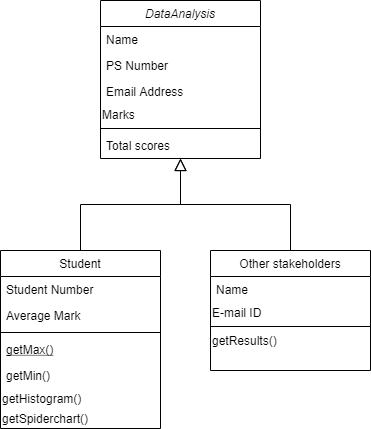

The diagram above was exported from draw.io. Its source (the exported page's mxGraphModel, read from the mxfile embedded in the PNG):
<mxGraphModel dx="868" dy="482" grid="1" gridSize="10" guides="1" tooltips="1" connect="1" arrows="1" fold="1" page="1" pageScale="1" pageWidth="827" pageHeight="1169" math="0" shadow="0">
  <root>
    <mxCell id="WIyWlLk6GJQsqaUBKTNV-0" />
    <mxCell id="WIyWlLk6GJQsqaUBKTNV-1" parent="WIyWlLk6GJQsqaUBKTNV-0" />
    <mxCell id="zkfFHV4jXpPFQw0GAbJ--0" value="DataAnalysis" style="swimlane;fontStyle=2;align=center;verticalAlign=top;childLayout=stackLayout;horizontal=1;startSize=26;horizontalStack=0;resizeParent=1;resizeLast=0;collapsible=1;marginBottom=0;rounded=0;shadow=0;strokeWidth=1;" parent="WIyWlLk6GJQsqaUBKTNV-1" vertex="1">
      <mxGeometry x="220" y="110" width="160" height="158" as="geometry">
        <mxRectangle x="230" y="140" width="160" height="26" as="alternateBounds" />
      </mxGeometry>
    </mxCell>
    <mxCell id="zkfFHV4jXpPFQw0GAbJ--1" value="Name" style="text;align=left;verticalAlign=top;spacingLeft=4;spacingRight=4;overflow=hidden;rotatable=0;points=[[0,0.5],[1,0.5]];portConstraint=eastwest;" parent="zkfFHV4jXpPFQw0GAbJ--0" vertex="1">
      <mxGeometry y="26" width="160" height="26" as="geometry" />
    </mxCell>
    <mxCell id="zkfFHV4jXpPFQw0GAbJ--2" value="PS Number" style="text;align=left;verticalAlign=top;spacingLeft=4;spacingRight=4;overflow=hidden;rotatable=0;points=[[0,0.5],[1,0.5]];portConstraint=eastwest;rounded=0;shadow=0;html=0;" parent="zkfFHV4jXpPFQw0GAbJ--0" vertex="1">
      <mxGeometry y="52" width="160" height="26" as="geometry" />
    </mxCell>
    <mxCell id="zkfFHV4jXpPFQw0GAbJ--3" value="Email Address" style="text;align=left;verticalAlign=top;spacingLeft=4;spacingRight=4;overflow=hidden;rotatable=0;points=[[0,0.5],[1,0.5]];portConstraint=eastwest;rounded=0;shadow=0;html=0;" parent="zkfFHV4jXpPFQw0GAbJ--0" vertex="1">
      <mxGeometry y="78" width="160" height="26" as="geometry" />
    </mxCell>
    <mxCell id="nMImb_JZmV6byPsAn73M-5" value="Marks" style="text;html=1;strokeColor=none;fillColor=none;align=left;verticalAlign=middle;whiteSpace=wrap;rounded=0;" vertex="1" parent="zkfFHV4jXpPFQw0GAbJ--0">
      <mxGeometry y="104" width="160" height="20" as="geometry" />
    </mxCell>
    <mxCell id="zkfFHV4jXpPFQw0GAbJ--4" value="" style="line;html=1;strokeWidth=1;align=left;verticalAlign=middle;spacingTop=-1;spacingLeft=3;spacingRight=3;rotatable=0;labelPosition=right;points=[];portConstraint=eastwest;" parent="zkfFHV4jXpPFQw0GAbJ--0" vertex="1">
      <mxGeometry y="124" width="160" height="8" as="geometry" />
    </mxCell>
    <mxCell id="zkfFHV4jXpPFQw0GAbJ--5" value="Total scores" style="text;align=left;verticalAlign=top;spacingLeft=4;spacingRight=4;overflow=hidden;rotatable=0;points=[[0,0.5],[1,0.5]];portConstraint=eastwest;" parent="zkfFHV4jXpPFQw0GAbJ--0" vertex="1">
      <mxGeometry y="132" width="160" height="26" as="geometry" />
    </mxCell>
    <mxCell id="zkfFHV4jXpPFQw0GAbJ--6" value="Student" style="swimlane;fontStyle=0;align=center;verticalAlign=top;childLayout=stackLayout;horizontal=1;startSize=26;horizontalStack=0;resizeParent=1;resizeLast=0;collapsible=1;marginBottom=0;rounded=0;shadow=0;strokeWidth=1;" parent="WIyWlLk6GJQsqaUBKTNV-1" vertex="1">
      <mxGeometry x="120" y="360" width="160" height="178" as="geometry">
        <mxRectangle x="130" y="380" width="160" height="26" as="alternateBounds" />
      </mxGeometry>
    </mxCell>
    <mxCell id="zkfFHV4jXpPFQw0GAbJ--7" value="Student Number" style="text;align=left;verticalAlign=top;spacingLeft=4;spacingRight=4;overflow=hidden;rotatable=0;points=[[0,0.5],[1,0.5]];portConstraint=eastwest;" parent="zkfFHV4jXpPFQw0GAbJ--6" vertex="1">
      <mxGeometry y="26" width="160" height="26" as="geometry" />
    </mxCell>
    <mxCell id="zkfFHV4jXpPFQw0GAbJ--8" value="Average Mark" style="text;align=left;verticalAlign=top;spacingLeft=4;spacingRight=4;overflow=hidden;rotatable=0;points=[[0,0.5],[1,0.5]];portConstraint=eastwest;rounded=0;shadow=0;html=0;" parent="zkfFHV4jXpPFQw0GAbJ--6" vertex="1">
      <mxGeometry y="52" width="160" height="26" as="geometry" />
    </mxCell>
    <mxCell id="zkfFHV4jXpPFQw0GAbJ--9" value="" style="line;html=1;strokeWidth=1;align=left;verticalAlign=middle;spacingTop=-1;spacingLeft=3;spacingRight=3;rotatable=0;labelPosition=right;points=[];portConstraint=eastwest;" parent="zkfFHV4jXpPFQw0GAbJ--6" vertex="1">
      <mxGeometry y="78" width="160" height="8" as="geometry" />
    </mxCell>
    <mxCell id="zkfFHV4jXpPFQw0GAbJ--10" value="getMax()" style="text;align=left;verticalAlign=top;spacingLeft=4;spacingRight=4;overflow=hidden;rotatable=0;points=[[0,0.5],[1,0.5]];portConstraint=eastwest;fontStyle=4" parent="zkfFHV4jXpPFQw0GAbJ--6" vertex="1">
      <mxGeometry y="86" width="160" height="26" as="geometry" />
    </mxCell>
    <mxCell id="zkfFHV4jXpPFQw0GAbJ--11" value="getMin()" style="text;align=left;verticalAlign=top;spacingLeft=4;spacingRight=4;overflow=hidden;rotatable=0;points=[[0,0.5],[1,0.5]];portConstraint=eastwest;" parent="zkfFHV4jXpPFQw0GAbJ--6" vertex="1">
      <mxGeometry y="112" width="160" height="26" as="geometry" />
    </mxCell>
    <mxCell id="nMImb_JZmV6byPsAn73M-6" value="getHistogram()" style="text;html=1;strokeColor=none;fillColor=none;align=left;verticalAlign=middle;whiteSpace=wrap;rounded=0;" vertex="1" parent="zkfFHV4jXpPFQw0GAbJ--6">
      <mxGeometry y="138" width="160" height="20" as="geometry" />
    </mxCell>
    <mxCell id="nMImb_JZmV6byPsAn73M-9" value="getSpiderchart()" style="text;html=1;strokeColor=none;fillColor=none;align=left;verticalAlign=middle;whiteSpace=wrap;rounded=0;" vertex="1" parent="zkfFHV4jXpPFQw0GAbJ--6">
      <mxGeometry y="158" width="160" height="20" as="geometry" />
    </mxCell>
    <mxCell id="zkfFHV4jXpPFQw0GAbJ--12" value="" style="endArrow=block;endSize=10;endFill=0;shadow=0;strokeWidth=1;rounded=0;edgeStyle=elbowEdgeStyle;elbow=vertical;" parent="WIyWlLk6GJQsqaUBKTNV-1" source="zkfFHV4jXpPFQw0GAbJ--6" target="zkfFHV4jXpPFQw0GAbJ--0" edge="1">
      <mxGeometry width="160" relative="1" as="geometry">
        <mxPoint x="200" y="203" as="sourcePoint" />
        <mxPoint x="200" y="203" as="targetPoint" />
      </mxGeometry>
    </mxCell>
    <mxCell id="zkfFHV4jXpPFQw0GAbJ--13" value="Other stakeholders" style="swimlane;fontStyle=0;align=center;verticalAlign=top;childLayout=stackLayout;horizontal=1;startSize=26;horizontalStack=0;resizeParent=1;resizeLast=0;collapsible=1;marginBottom=0;rounded=0;shadow=0;strokeWidth=1;" parent="WIyWlLk6GJQsqaUBKTNV-1" vertex="1">
      <mxGeometry x="330" y="360" width="160" height="120" as="geometry">
        <mxRectangle x="340" y="380" width="170" height="26" as="alternateBounds" />
      </mxGeometry>
    </mxCell>
    <mxCell id="zkfFHV4jXpPFQw0GAbJ--14" value="Name" style="text;align=left;verticalAlign=top;spacingLeft=4;spacingRight=4;overflow=hidden;rotatable=0;points=[[0,0.5],[1,0.5]];portConstraint=eastwest;" parent="zkfFHV4jXpPFQw0GAbJ--13" vertex="1">
      <mxGeometry y="26" width="160" height="26" as="geometry" />
    </mxCell>
    <mxCell id="nMImb_JZmV6byPsAn73M-7" value="E-mail ID" style="text;html=1;strokeColor=none;fillColor=none;align=left;verticalAlign=middle;whiteSpace=wrap;rounded=0;" vertex="1" parent="zkfFHV4jXpPFQw0GAbJ--13">
      <mxGeometry y="52" width="160" height="20" as="geometry" />
    </mxCell>
    <mxCell id="zkfFHV4jXpPFQw0GAbJ--15" value="" style="line;html=1;strokeWidth=1;align=left;verticalAlign=middle;spacingTop=-1;spacingLeft=3;spacingRight=3;rotatable=0;labelPosition=right;points=[];portConstraint=eastwest;" parent="zkfFHV4jXpPFQw0GAbJ--13" vertex="1">
      <mxGeometry y="72" width="160" height="8" as="geometry" />
    </mxCell>
    <mxCell id="nMImb_JZmV6byPsAn73M-8" value="getResults()" style="text;html=1;strokeColor=none;fillColor=none;align=left;verticalAlign=middle;whiteSpace=wrap;rounded=0;" vertex="1" parent="zkfFHV4jXpPFQw0GAbJ--13">
      <mxGeometry y="80" width="160" height="20" as="geometry" />
    </mxCell>
    <mxCell id="zkfFHV4jXpPFQw0GAbJ--16" value="" style="endArrow=block;endSize=10;endFill=0;shadow=0;strokeWidth=1;rounded=0;edgeStyle=elbowEdgeStyle;elbow=vertical;" parent="WIyWlLk6GJQsqaUBKTNV-1" source="zkfFHV4jXpPFQw0GAbJ--13" target="zkfFHV4jXpPFQw0GAbJ--0" edge="1">
      <mxGeometry width="160" relative="1" as="geometry">
        <mxPoint x="210" y="373" as="sourcePoint" />
        <mxPoint x="310" y="271" as="targetPoint" />
      </mxGeometry>
    </mxCell>
  </root>
</mxGraphModel>